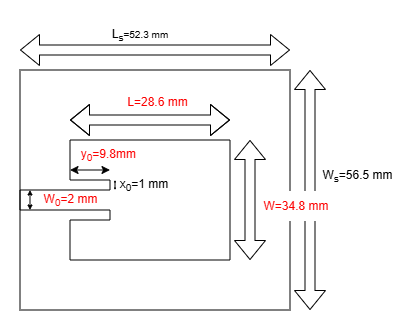

The diagram above was exported from draw.io. Its source (the exported page's mxGraphModel, read from the mxfile embedded in the PNG):
<mxGraphModel dx="623" dy="370" grid="0" gridSize="10" guides="1" tooltips="1" connect="1" arrows="1" fold="1" page="1" pageScale="1" pageWidth="827" pageHeight="1169" math="0" shadow="0">
  <root>
    <mxCell id="0" />
    <mxCell id="1" parent="0" />
    <mxCell id="caogxeEqFQ6XCfQVP1AR-1" value="" style="rounded=0;whiteSpace=wrap;html=1;" parent="1" vertex="1">
      <mxGeometry x="230" y="170" width="270" height="240" as="geometry" />
    </mxCell>
    <mxCell id="2pXRrIY3mxBExZOPMnkS-1" value="" style="endArrow=none;html=1;rounded=0;" parent="1" edge="1">
      <mxGeometry width="50" height="50" relative="1" as="geometry">
        <mxPoint x="280" y="240" as="sourcePoint" />
        <mxPoint x="440" y="240" as="targetPoint" />
      </mxGeometry>
    </mxCell>
    <mxCell id="2pXRrIY3mxBExZOPMnkS-2" value="" style="endArrow=none;html=1;rounded=0;" parent="1" edge="1">
      <mxGeometry width="50" height="50" relative="1" as="geometry">
        <mxPoint x="440" y="360" as="sourcePoint" />
        <mxPoint x="440" y="240" as="targetPoint" />
      </mxGeometry>
    </mxCell>
    <mxCell id="2pXRrIY3mxBExZOPMnkS-3" value="" style="endArrow=none;html=1;rounded=0;" parent="1" edge="1">
      <mxGeometry width="50" height="50" relative="1" as="geometry">
        <mxPoint x="280" y="360" as="sourcePoint" />
        <mxPoint x="440" y="360" as="targetPoint" />
      </mxGeometry>
    </mxCell>
    <mxCell id="2pXRrIY3mxBExZOPMnkS-4" value="" style="endArrow=none;html=1;rounded=0;" parent="1" edge="1">
      <mxGeometry width="50" height="50" relative="1" as="geometry">
        <mxPoint x="280" y="360" as="sourcePoint" />
        <mxPoint x="280" y="320" as="targetPoint" />
      </mxGeometry>
    </mxCell>
    <mxCell id="2pXRrIY3mxBExZOPMnkS-5" value="" style="endArrow=none;html=1;rounded=0;" parent="1" edge="1">
      <mxGeometry width="50" height="50" relative="1" as="geometry">
        <mxPoint x="280" y="280" as="sourcePoint" />
        <mxPoint x="280" y="240" as="targetPoint" />
      </mxGeometry>
    </mxCell>
    <mxCell id="2pXRrIY3mxBExZOPMnkS-6" value="" style="endArrow=none;html=1;rounded=0;" parent="1" edge="1">
      <mxGeometry width="50" height="50" relative="1" as="geometry">
        <mxPoint x="280" y="280" as="sourcePoint" />
        <mxPoint x="320" y="280" as="targetPoint" />
      </mxGeometry>
    </mxCell>
    <mxCell id="2pXRrIY3mxBExZOPMnkS-7" value="" style="endArrow=none;html=1;rounded=0;" parent="1" edge="1">
      <mxGeometry width="50" height="50" relative="1" as="geometry">
        <mxPoint x="280" y="320" as="sourcePoint" />
        <mxPoint x="320" y="320" as="targetPoint" />
      </mxGeometry>
    </mxCell>
    <mxCell id="2pXRrIY3mxBExZOPMnkS-8" value="" style="endArrow=none;html=1;rounded=0;" parent="1" edge="1">
      <mxGeometry width="50" height="50" relative="1" as="geometry">
        <mxPoint x="320" y="320" as="sourcePoint" />
        <mxPoint x="320" y="310" as="targetPoint" />
      </mxGeometry>
    </mxCell>
    <mxCell id="2pXRrIY3mxBExZOPMnkS-9" value="" style="endArrow=none;html=1;rounded=0;" parent="1" edge="1">
      <mxGeometry width="50" height="50" relative="1" as="geometry">
        <mxPoint x="320" y="280" as="sourcePoint" />
        <mxPoint x="320" y="290" as="targetPoint" />
      </mxGeometry>
    </mxCell>
    <mxCell id="2pXRrIY3mxBExZOPMnkS-10" value="" style="endArrow=none;html=1;rounded=0;" parent="1" edge="1">
      <mxGeometry width="50" height="50" relative="1" as="geometry">
        <mxPoint x="320" y="310" as="sourcePoint" />
        <mxPoint x="230" y="310" as="targetPoint" />
      </mxGeometry>
    </mxCell>
    <mxCell id="2pXRrIY3mxBExZOPMnkS-11" value="" style="endArrow=none;html=1;rounded=0;" parent="1" edge="1">
      <mxGeometry width="50" height="50" relative="1" as="geometry">
        <mxPoint x="320" y="290" as="sourcePoint" />
        <mxPoint x="230" y="290" as="targetPoint" />
      </mxGeometry>
    </mxCell>
    <mxCell id="2pXRrIY3mxBExZOPMnkS-12" value="" style="endArrow=none;html=1;rounded=0;" parent="1" edge="1">
      <mxGeometry width="50" height="50" relative="1" as="geometry">
        <mxPoint x="230" y="310" as="sourcePoint" />
        <mxPoint x="230" y="290" as="targetPoint" />
      </mxGeometry>
    </mxCell>
    <mxCell id="2pXRrIY3mxBExZOPMnkS-13" value="" style="shape=flexArrow;endArrow=classic;startArrow=classic;html=1;rounded=0;startSize=6;" parent="1" edge="1">
      <mxGeometry width="100" height="100" relative="1" as="geometry">
        <mxPoint x="460" y="360" as="sourcePoint" />
        <mxPoint x="460" y="240" as="targetPoint" />
      </mxGeometry>
    </mxCell>
    <mxCell id="2pXRrIY3mxBExZOPMnkS-15" value="" style="shape=flexArrow;endArrow=classic;startArrow=classic;html=1;rounded=0;" parent="1" edge="1">
      <mxGeometry width="100" height="100" relative="1" as="geometry">
        <mxPoint x="280" y="220" as="sourcePoint" />
        <mxPoint x="440" y="220" as="targetPoint" />
        <Array as="points">
          <mxPoint x="360" y="220" />
        </Array>
      </mxGeometry>
    </mxCell>
    <mxCell id="2pXRrIY3mxBExZOPMnkS-20" value="" style="endArrow=classic;startArrow=classic;html=1;rounded=0;" parent="1" edge="1">
      <mxGeometry width="50" height="50" relative="1" as="geometry">
        <mxPoint x="280" y="270" as="sourcePoint" />
        <mxPoint x="320" y="270" as="targetPoint" />
      </mxGeometry>
    </mxCell>
    <mxCell id="2pXRrIY3mxBExZOPMnkS-21" value="&lt;font style=&quot;color: light-dark(rgb(252, 0, 0), rgb(237, 237, 237));&quot;&gt;y&lt;sub style=&quot;&quot;&gt;0&lt;/sub&gt;=9.8mm&amp;nbsp;&lt;/font&gt;" style="text;html=1;whiteSpace=wrap;strokeColor=none;fillColor=none;align=center;verticalAlign=middle;rounded=0;" parent="1" vertex="1">
      <mxGeometry x="280" y="240" width="80" height="30" as="geometry" />
    </mxCell>
    <mxCell id="2pXRrIY3mxBExZOPMnkS-24" value="" style="endArrow=classic;startArrow=classic;html=1;rounded=0;strokeWidth=1;startSize=3;endSize=3;" parent="1" edge="1">
      <mxGeometry width="50" height="50" relative="1" as="geometry">
        <mxPoint x="240" y="310" as="sourcePoint" />
        <mxPoint x="240" y="290" as="targetPoint" />
      </mxGeometry>
    </mxCell>
    <mxCell id="2pXRrIY3mxBExZOPMnkS-25" value="&lt;font style=&quot;color: light-dark(rgb(252, 0, 0), rgb(237, 237, 237));&quot;&gt;W&lt;sub&gt;0&lt;/sub&gt;=2&lt;span style=&quot;background-color: transparent;&quot;&gt;&amp;nbsp;mm&lt;/span&gt;&lt;/font&gt;" style="text;html=1;whiteSpace=wrap;strokeColor=none;fillColor=none;align=center;verticalAlign=middle;rounded=0;" parent="1" vertex="1">
      <mxGeometry x="241" y="270" width="79" height="60" as="geometry" />
    </mxCell>
    <mxCell id="caogxeEqFQ6XCfQVP1AR-3" value="" style="shape=flexArrow;endArrow=classic;startArrow=classic;html=1;rounded=0;" parent="1" edge="1">
      <mxGeometry width="100" height="100" relative="1" as="geometry">
        <mxPoint x="230" y="150" as="sourcePoint" />
        <mxPoint x="500" y="150" as="targetPoint" />
      </mxGeometry>
    </mxCell>
    <mxCell id="caogxeEqFQ6XCfQVP1AR-4" value="&lt;font style=&quot;color: rgb(0, 0, 0);&quot;&gt;L&lt;sub&gt;s&lt;/sub&gt;&lt;span style=&quot;font-size: 10px;&quot;&gt;=52.3 mm&lt;/span&gt;&lt;/font&gt;" style="text;html=1;whiteSpace=wrap;strokeColor=none;fillColor=none;align=center;verticalAlign=middle;rounded=0;fontColor=light-dark(#fd0000, #ededed);" parent="1" vertex="1">
      <mxGeometry x="320" y="120" width="60" height="30" as="geometry" />
    </mxCell>
    <mxCell id="caogxeEqFQ6XCfQVP1AR-5" value="" style="shape=flexArrow;endArrow=classic;startArrow=classic;html=1;rounded=0;" parent="1" edge="1">
      <mxGeometry width="100" height="100" relative="1" as="geometry">
        <mxPoint x="520" y="410" as="sourcePoint" />
        <mxPoint x="520" y="170" as="targetPoint" />
      </mxGeometry>
    </mxCell>
    <mxCell id="caogxeEqFQ6XCfQVP1AR-6" value="W&lt;sub&gt;s&lt;/sub&gt;=56.5 mm" style="text;html=1;whiteSpace=wrap;strokeColor=none;fillColor=none;align=center;verticalAlign=middle;rounded=0;" parent="1" vertex="1">
      <mxGeometry x="530" y="260" width="75" height="31" as="geometry" />
    </mxCell>
    <mxCell id="caogxeEqFQ6XCfQVP1AR-13" value="" style="endArrow=classic;startArrow=classic;html=1;rounded=0;startSize=0;endSize=0;sourcePerimeterSpacing=0;" parent="1" edge="1">
      <mxGeometry width="50" height="50" relative="1" as="geometry">
        <mxPoint x="325" y="280" as="sourcePoint" />
        <mxPoint x="325" y="290" as="targetPoint" />
        <Array as="points" />
      </mxGeometry>
    </mxCell>
    <mxCell id="caogxeEqFQ6XCfQVP1AR-15" value="x&lt;sub&gt;0&lt;/sub&gt;=1 mm" style="text;html=1;whiteSpace=wrap;strokeColor=none;fillColor=none;align=center;verticalAlign=middle;rounded=0;" parent="1" vertex="1">
      <mxGeometry x="324" y="270" width="60" height="29" as="geometry" />
    </mxCell>
    <mxCell id="l4vkMem0UnKgrJ3qZvXQ-1" value="&lt;font style=&quot;color: light-dark(rgb(252, 0, 0), rgb(237, 237, 237));&quot;&gt;L=28.6 mm&lt;/font&gt;" style="text;html=1;whiteSpace=wrap;strokeColor=none;fillColor=none;align=center;verticalAlign=middle;rounded=0;" vertex="1" parent="1">
      <mxGeometry x="332" y="187" width="71" height="30" as="geometry" />
    </mxCell>
    <mxCell id="l4vkMem0UnKgrJ3qZvXQ-2" value="&lt;font style=&quot;color: light-dark(rgb(252, 0, 0), rgb(237, 237, 237));&quot;&gt;W=34.8 mm&lt;/font&gt;" style="text;html=1;whiteSpace=wrap;align=center;verticalAlign=middle;rounded=0;fillColor=default;strokeColor=none;" vertex="1" parent="1">
      <mxGeometry x="468" y="291" width="76" height="30" as="geometry" />
    </mxCell>
  </root>
</mxGraphModel>